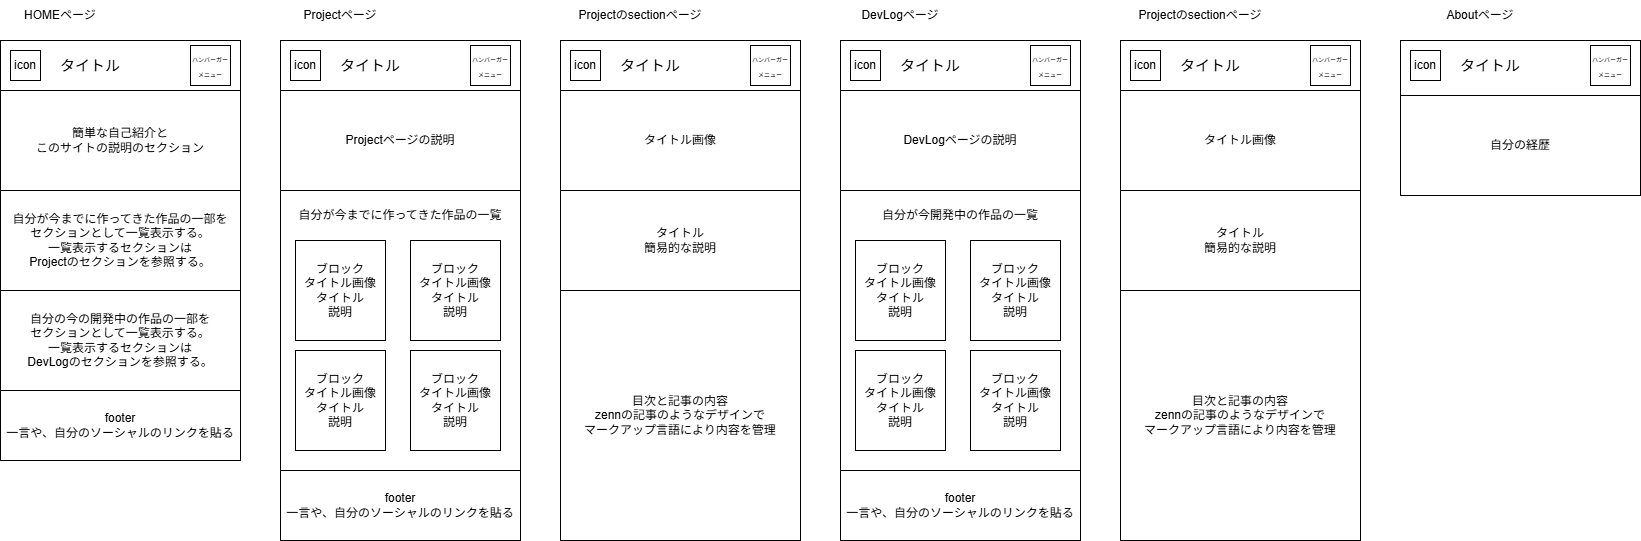

The diagram above was exported from draw.io. Its source (the exported page's mxGraphModel, read from the mxfile embedded in the PNG):
<mxGraphModel dx="1253" dy="748" grid="1" gridSize="10" guides="1" tooltips="1" connect="1" arrows="1" fold="1" page="1" pageScale="1" pageWidth="827" pageHeight="1169" math="0" shadow="0">
  <root>
    <mxCell id="0" />
    <mxCell id="1" parent="0" />
    <mxCell id="2" value="" style="rounded=0;whiteSpace=wrap;html=1;" parent="1" vertex="1">
      <mxGeometry x="40" y="120" width="240" height="420" as="geometry" />
    </mxCell>
    <mxCell id="3" value="HOMEページ" style="text;html=1;align=center;verticalAlign=middle;whiteSpace=wrap;rounded=0;" parent="1" vertex="1">
      <mxGeometry x="40" y="80" width="120" height="30" as="geometry" />
    </mxCell>
    <mxCell id="7" value="&lt;font style=&quot;font-size: 15px;&quot;&gt;タイトル&lt;/font&gt;" style="text;html=1;align=center;verticalAlign=middle;whiteSpace=wrap;rounded=0;" parent="1" vertex="1">
      <mxGeometry x="70" y="130" width="120" height="30" as="geometry" />
    </mxCell>
    <mxCell id="8" value="&lt;font style=&quot;font-size: 6px;&quot;&gt;ハンバ&lt;font style=&quot;&quot;&gt;ーガ&lt;/font&gt;ーメニュー&lt;/font&gt;" style="rounded=0;whiteSpace=wrap;html=1;" parent="1" vertex="1">
      <mxGeometry x="230" y="125" width="40" height="40" as="geometry" />
    </mxCell>
    <mxCell id="9" value="icon" style="rounded=0;whiteSpace=wrap;html=1;" parent="1" vertex="1">
      <mxGeometry x="50" y="130" width="30" height="30" as="geometry" />
    </mxCell>
    <mxCell id="10" value="簡単な自己紹介と&lt;br&gt;このサイトの説明のセクション" style="rounded=0;whiteSpace=wrap;html=1;" parent="1" vertex="1">
      <mxGeometry x="40" y="170" width="240" height="100" as="geometry" />
    </mxCell>
    <mxCell id="11" value="自分が今までに作ってきた作品の一部を&lt;div&gt;セクションとして一覧表示する。&lt;/div&gt;&lt;div&gt;一覧表示するセクションは&lt;/div&gt;&lt;div&gt;Projectのセクションを参照する。&lt;/div&gt;" style="rounded=0;whiteSpace=wrap;html=1;" parent="1" vertex="1">
      <mxGeometry x="40" y="270" width="240" height="100" as="geometry" />
    </mxCell>
    <mxCell id="12" value="自分の今の開発中の作品の一部を&lt;div&gt;セクションとして一覧表示する。&lt;/div&gt;&lt;div&gt;一覧表示するセクションは&lt;/div&gt;&lt;div&gt;DevLogのセクションを参照する。&lt;/div&gt;" style="rounded=0;whiteSpace=wrap;html=1;" parent="1" vertex="1">
      <mxGeometry x="40" y="370" width="240" height="100" as="geometry" />
    </mxCell>
    <mxCell id="13" value="footer&lt;div&gt;一言や、自分のソーシャルのリンクを貼る&lt;/div&gt;" style="rounded=0;whiteSpace=wrap;html=1;" parent="1" vertex="1">
      <mxGeometry x="40" y="470" width="240" height="70" as="geometry" />
    </mxCell>
    <mxCell id="14" value="Projectページ" style="text;html=1;align=center;verticalAlign=middle;whiteSpace=wrap;rounded=0;" vertex="1" parent="1">
      <mxGeometry x="320" y="80" width="120" height="30" as="geometry" />
    </mxCell>
    <mxCell id="15" value="" style="rounded=0;whiteSpace=wrap;html=1;" vertex="1" parent="1">
      <mxGeometry x="320" y="120" width="240" height="500" as="geometry" />
    </mxCell>
    <mxCell id="17" value="&lt;font style=&quot;font-size: 15px;&quot;&gt;タイトル&lt;/font&gt;" style="text;html=1;align=center;verticalAlign=middle;whiteSpace=wrap;rounded=0;" vertex="1" parent="1">
      <mxGeometry x="350" y="130" width="120" height="30" as="geometry" />
    </mxCell>
    <mxCell id="18" value="&lt;font style=&quot;font-size: 6px;&quot;&gt;ハンバ&lt;font style=&quot;&quot;&gt;ーガ&lt;/font&gt;ーメニュー&lt;/font&gt;" style="rounded=0;whiteSpace=wrap;html=1;" vertex="1" parent="1">
      <mxGeometry x="510" y="125" width="40" height="40" as="geometry" />
    </mxCell>
    <mxCell id="19" value="icon" style="rounded=0;whiteSpace=wrap;html=1;" vertex="1" parent="1">
      <mxGeometry x="330" y="130" width="30" height="30" as="geometry" />
    </mxCell>
    <mxCell id="20" value="Projectページの説明" style="rounded=0;whiteSpace=wrap;html=1;" vertex="1" parent="1">
      <mxGeometry x="320" y="170" width="240" height="100" as="geometry" />
    </mxCell>
    <mxCell id="21" value="自分が今までに作ってきた作品の一覧&lt;div&gt;&lt;br&gt;&lt;/div&gt;&lt;div&gt;&lt;br&gt;&lt;/div&gt;&lt;div&gt;&lt;br&gt;&lt;/div&gt;&lt;div&gt;&lt;br&gt;&lt;/div&gt;&lt;div&gt;&lt;br&gt;&lt;/div&gt;&lt;div&gt;&lt;br&gt;&lt;/div&gt;&lt;div&gt;&lt;br&gt;&lt;/div&gt;&lt;div&gt;&lt;br&gt;&lt;/div&gt;&lt;div&gt;&lt;br&gt;&lt;/div&gt;&lt;div&gt;&lt;br&gt;&lt;/div&gt;&lt;div&gt;&lt;br&gt;&lt;/div&gt;&lt;div&gt;&lt;br&gt;&lt;/div&gt;&lt;div&gt;&lt;br&gt;&lt;/div&gt;&lt;div&gt;&lt;br&gt;&lt;/div&gt;&lt;div&gt;&lt;br&gt;&lt;/div&gt;&lt;div&gt;&lt;br&gt;&lt;/div&gt;" style="rounded=0;whiteSpace=wrap;html=1;" vertex="1" parent="1">
      <mxGeometry x="320" y="270" width="240" height="280" as="geometry" />
    </mxCell>
    <mxCell id="22" value="ブロック&lt;div&gt;タイトル画像&lt;/div&gt;&lt;div&gt;タイトル&lt;/div&gt;&lt;div&gt;説明&lt;/div&gt;" style="rounded=0;whiteSpace=wrap;html=1;" vertex="1" parent="1">
      <mxGeometry x="335" y="320" width="90" height="100" as="geometry" />
    </mxCell>
    <mxCell id="23" value="ブロック&lt;div&gt;タイトル画像&lt;/div&gt;&lt;div&gt;タイトル&lt;/div&gt;&lt;div&gt;説明&lt;/div&gt;" style="rounded=0;whiteSpace=wrap;html=1;" vertex="1" parent="1">
      <mxGeometry x="450" y="320" width="90" height="100" as="geometry" />
    </mxCell>
    <mxCell id="24" value="ブロック&lt;div&gt;タイトル画像&lt;/div&gt;&lt;div&gt;タイトル&lt;/div&gt;&lt;div&gt;説明&lt;/div&gt;" style="rounded=0;whiteSpace=wrap;html=1;" vertex="1" parent="1">
      <mxGeometry x="335" y="430" width="90" height="100" as="geometry" />
    </mxCell>
    <mxCell id="25" value="ブロック&lt;div&gt;タイトル画像&lt;/div&gt;&lt;div&gt;タイトル&lt;/div&gt;&lt;div&gt;説明&lt;/div&gt;" style="rounded=0;whiteSpace=wrap;html=1;" vertex="1" parent="1">
      <mxGeometry x="450" y="430" width="90" height="100" as="geometry" />
    </mxCell>
    <mxCell id="26" value="footer&lt;div&gt;一言や、自分のソーシャルのリンクを貼る&lt;/div&gt;" style="rounded=0;whiteSpace=wrap;html=1;" vertex="1" parent="1">
      <mxGeometry x="320" y="550" width="240" height="70" as="geometry" />
    </mxCell>
    <mxCell id="27" value="Projectのsectionページ" style="text;html=1;align=center;verticalAlign=middle;whiteSpace=wrap;rounded=0;" vertex="1" parent="1">
      <mxGeometry x="600" y="80" width="160" height="30" as="geometry" />
    </mxCell>
    <mxCell id="28" value="" style="rounded=0;whiteSpace=wrap;html=1;" vertex="1" parent="1">
      <mxGeometry x="600" y="120" width="240" height="500" as="geometry" />
    </mxCell>
    <mxCell id="29" value="&lt;font style=&quot;font-size: 15px;&quot;&gt;タイトル&lt;/font&gt;" style="text;html=1;align=center;verticalAlign=middle;whiteSpace=wrap;rounded=0;" vertex="1" parent="1">
      <mxGeometry x="630" y="130" width="120" height="30" as="geometry" />
    </mxCell>
    <mxCell id="30" value="&lt;font style=&quot;font-size: 6px;&quot;&gt;ハンバ&lt;font style=&quot;&quot;&gt;ーガ&lt;/font&gt;ーメニュー&lt;/font&gt;" style="rounded=0;whiteSpace=wrap;html=1;" vertex="1" parent="1">
      <mxGeometry x="790" y="125" width="40" height="40" as="geometry" />
    </mxCell>
    <mxCell id="31" value="icon" style="rounded=0;whiteSpace=wrap;html=1;" vertex="1" parent="1">
      <mxGeometry x="610" y="130" width="30" height="30" as="geometry" />
    </mxCell>
    <mxCell id="32" value="タイトル画像" style="rounded=0;whiteSpace=wrap;html=1;" vertex="1" parent="1">
      <mxGeometry x="600" y="170" width="240" height="100" as="geometry" />
    </mxCell>
    <mxCell id="33" value="タイトル&lt;br&gt;簡易的な説明" style="rounded=0;whiteSpace=wrap;html=1;" vertex="1" parent="1">
      <mxGeometry x="600" y="270" width="240" height="100" as="geometry" />
    </mxCell>
    <mxCell id="34" value="目次と記事の内容&lt;br&gt;zennの記事のようなデザインで&lt;div&gt;マークアップ言語により内容を管理&lt;/div&gt;" style="rounded=0;whiteSpace=wrap;html=1;" vertex="1" parent="1">
      <mxGeometry x="600" y="370" width="240" height="250" as="geometry" />
    </mxCell>
    <mxCell id="35" value="DevLogページ" style="text;html=1;align=center;verticalAlign=middle;whiteSpace=wrap;rounded=0;" vertex="1" parent="1">
      <mxGeometry x="880" y="80" width="120" height="30" as="geometry" />
    </mxCell>
    <mxCell id="36" value="" style="rounded=0;whiteSpace=wrap;html=1;" vertex="1" parent="1">
      <mxGeometry x="880" y="120" width="240" height="500" as="geometry" />
    </mxCell>
    <mxCell id="37" value="&lt;font style=&quot;font-size: 15px;&quot;&gt;タイトル&lt;/font&gt;" style="text;html=1;align=center;verticalAlign=middle;whiteSpace=wrap;rounded=0;" vertex="1" parent="1">
      <mxGeometry x="910" y="130" width="120" height="30" as="geometry" />
    </mxCell>
    <mxCell id="38" value="&lt;font style=&quot;font-size: 6px;&quot;&gt;ハンバ&lt;font style=&quot;&quot;&gt;ーガ&lt;/font&gt;ーメニュー&lt;/font&gt;" style="rounded=0;whiteSpace=wrap;html=1;" vertex="1" parent="1">
      <mxGeometry x="1070" y="125" width="40" height="40" as="geometry" />
    </mxCell>
    <mxCell id="39" value="icon" style="rounded=0;whiteSpace=wrap;html=1;" vertex="1" parent="1">
      <mxGeometry x="890" y="130" width="30" height="30" as="geometry" />
    </mxCell>
    <mxCell id="40" value="DevLogページの説明" style="rounded=0;whiteSpace=wrap;html=1;" vertex="1" parent="1">
      <mxGeometry x="880" y="170" width="240" height="100" as="geometry" />
    </mxCell>
    <mxCell id="41" value="自分が今開発中の作品の一覧&lt;div&gt;&lt;br&gt;&lt;/div&gt;&lt;div&gt;&lt;br&gt;&lt;/div&gt;&lt;div&gt;&lt;br&gt;&lt;/div&gt;&lt;div&gt;&lt;br&gt;&lt;/div&gt;&lt;div&gt;&lt;br&gt;&lt;/div&gt;&lt;div&gt;&lt;br&gt;&lt;/div&gt;&lt;div&gt;&lt;br&gt;&lt;/div&gt;&lt;div&gt;&lt;br&gt;&lt;/div&gt;&lt;div&gt;&lt;br&gt;&lt;/div&gt;&lt;div&gt;&lt;br&gt;&lt;/div&gt;&lt;div&gt;&lt;br&gt;&lt;/div&gt;&lt;div&gt;&lt;br&gt;&lt;/div&gt;&lt;div&gt;&lt;br&gt;&lt;/div&gt;&lt;div&gt;&lt;br&gt;&lt;/div&gt;&lt;div&gt;&lt;br&gt;&lt;/div&gt;&lt;div&gt;&lt;br&gt;&lt;/div&gt;" style="rounded=0;whiteSpace=wrap;html=1;" vertex="1" parent="1">
      <mxGeometry x="880" y="270" width="240" height="280" as="geometry" />
    </mxCell>
    <mxCell id="42" value="ブロック&lt;div&gt;タイトル画像&lt;/div&gt;&lt;div&gt;タイトル&lt;/div&gt;&lt;div&gt;説明&lt;/div&gt;" style="rounded=0;whiteSpace=wrap;html=1;" vertex="1" parent="1">
      <mxGeometry x="895" y="320" width="90" height="100" as="geometry" />
    </mxCell>
    <mxCell id="43" value="ブロック&lt;div&gt;タイトル画像&lt;/div&gt;&lt;div&gt;タイトル&lt;/div&gt;&lt;div&gt;説明&lt;/div&gt;" style="rounded=0;whiteSpace=wrap;html=1;" vertex="1" parent="1">
      <mxGeometry x="1010" y="320" width="90" height="100" as="geometry" />
    </mxCell>
    <mxCell id="44" value="ブロック&lt;div&gt;タイトル画像&lt;/div&gt;&lt;div&gt;タイトル&lt;/div&gt;&lt;div&gt;説明&lt;/div&gt;" style="rounded=0;whiteSpace=wrap;html=1;" vertex="1" parent="1">
      <mxGeometry x="895" y="430" width="90" height="100" as="geometry" />
    </mxCell>
    <mxCell id="45" value="ブロック&lt;div&gt;タイトル画像&lt;/div&gt;&lt;div&gt;タイトル&lt;/div&gt;&lt;div&gt;説明&lt;/div&gt;" style="rounded=0;whiteSpace=wrap;html=1;" vertex="1" parent="1">
      <mxGeometry x="1010" y="430" width="90" height="100" as="geometry" />
    </mxCell>
    <mxCell id="46" value="footer&lt;div&gt;一言や、自分のソーシャルのリンクを貼る&lt;/div&gt;" style="rounded=0;whiteSpace=wrap;html=1;" vertex="1" parent="1">
      <mxGeometry x="880" y="550" width="240" height="70" as="geometry" />
    </mxCell>
    <mxCell id="47" value="Projectのsectionページ" style="text;html=1;align=center;verticalAlign=middle;whiteSpace=wrap;rounded=0;" vertex="1" parent="1">
      <mxGeometry x="1160" y="80" width="160" height="30" as="geometry" />
    </mxCell>
    <mxCell id="48" value="" style="rounded=0;whiteSpace=wrap;html=1;" vertex="1" parent="1">
      <mxGeometry x="1160" y="120" width="240" height="500" as="geometry" />
    </mxCell>
    <mxCell id="49" value="&lt;font style=&quot;font-size: 15px;&quot;&gt;タイトル&lt;/font&gt;" style="text;html=1;align=center;verticalAlign=middle;whiteSpace=wrap;rounded=0;" vertex="1" parent="1">
      <mxGeometry x="1190" y="130" width="120" height="30" as="geometry" />
    </mxCell>
    <mxCell id="50" value="&lt;font style=&quot;font-size: 6px;&quot;&gt;ハンバ&lt;font style=&quot;&quot;&gt;ーガ&lt;/font&gt;ーメニュー&lt;/font&gt;" style="rounded=0;whiteSpace=wrap;html=1;" vertex="1" parent="1">
      <mxGeometry x="1350" y="125" width="40" height="40" as="geometry" />
    </mxCell>
    <mxCell id="51" value="icon" style="rounded=0;whiteSpace=wrap;html=1;" vertex="1" parent="1">
      <mxGeometry x="1170" y="130" width="30" height="30" as="geometry" />
    </mxCell>
    <mxCell id="52" value="タイトル画像" style="rounded=0;whiteSpace=wrap;html=1;" vertex="1" parent="1">
      <mxGeometry x="1160" y="170" width="240" height="100" as="geometry" />
    </mxCell>
    <mxCell id="53" value="タイトル&lt;br&gt;簡易的な説明" style="rounded=0;whiteSpace=wrap;html=1;" vertex="1" parent="1">
      <mxGeometry x="1160" y="270" width="240" height="100" as="geometry" />
    </mxCell>
    <mxCell id="54" value="目次と記事の内容&lt;br&gt;zennの記事のようなデザインで&lt;div&gt;マークアップ言語により内容を管理&lt;/div&gt;" style="rounded=0;whiteSpace=wrap;html=1;" vertex="1" parent="1">
      <mxGeometry x="1160" y="370" width="240" height="250" as="geometry" />
    </mxCell>
    <mxCell id="55" value="" style="rounded=0;whiteSpace=wrap;html=1;" vertex="1" parent="1">
      <mxGeometry x="1440" y="120" width="240" height="150" as="geometry" />
    </mxCell>
    <mxCell id="56" value="Aboutページ" style="text;html=1;align=center;verticalAlign=middle;whiteSpace=wrap;rounded=0;" vertex="1" parent="1">
      <mxGeometry x="1440" y="80" width="160" height="30" as="geometry" />
    </mxCell>
    <mxCell id="57" value="&lt;font style=&quot;font-size: 15px;&quot;&gt;タイトル&lt;/font&gt;" style="text;html=1;align=center;verticalAlign=middle;whiteSpace=wrap;rounded=0;" vertex="1" parent="1">
      <mxGeometry x="1470" y="130" width="120" height="30" as="geometry" />
    </mxCell>
    <mxCell id="58" value="&lt;font style=&quot;font-size: 6px;&quot;&gt;ハンバ&lt;font style=&quot;&quot;&gt;ーガ&lt;/font&gt;ーメニュー&lt;/font&gt;" style="rounded=0;whiteSpace=wrap;html=1;" vertex="1" parent="1">
      <mxGeometry x="1630" y="125" width="40" height="40" as="geometry" />
    </mxCell>
    <mxCell id="59" value="icon" style="rounded=0;whiteSpace=wrap;html=1;" vertex="1" parent="1">
      <mxGeometry x="1450" y="130" width="30" height="30" as="geometry" />
    </mxCell>
    <mxCell id="60" value="自分の経歴" style="rounded=0;whiteSpace=wrap;html=1;" vertex="1" parent="1">
      <mxGeometry x="1440" y="175" width="240" height="100" as="geometry" />
    </mxCell>
  </root>
</mxGraphModel>